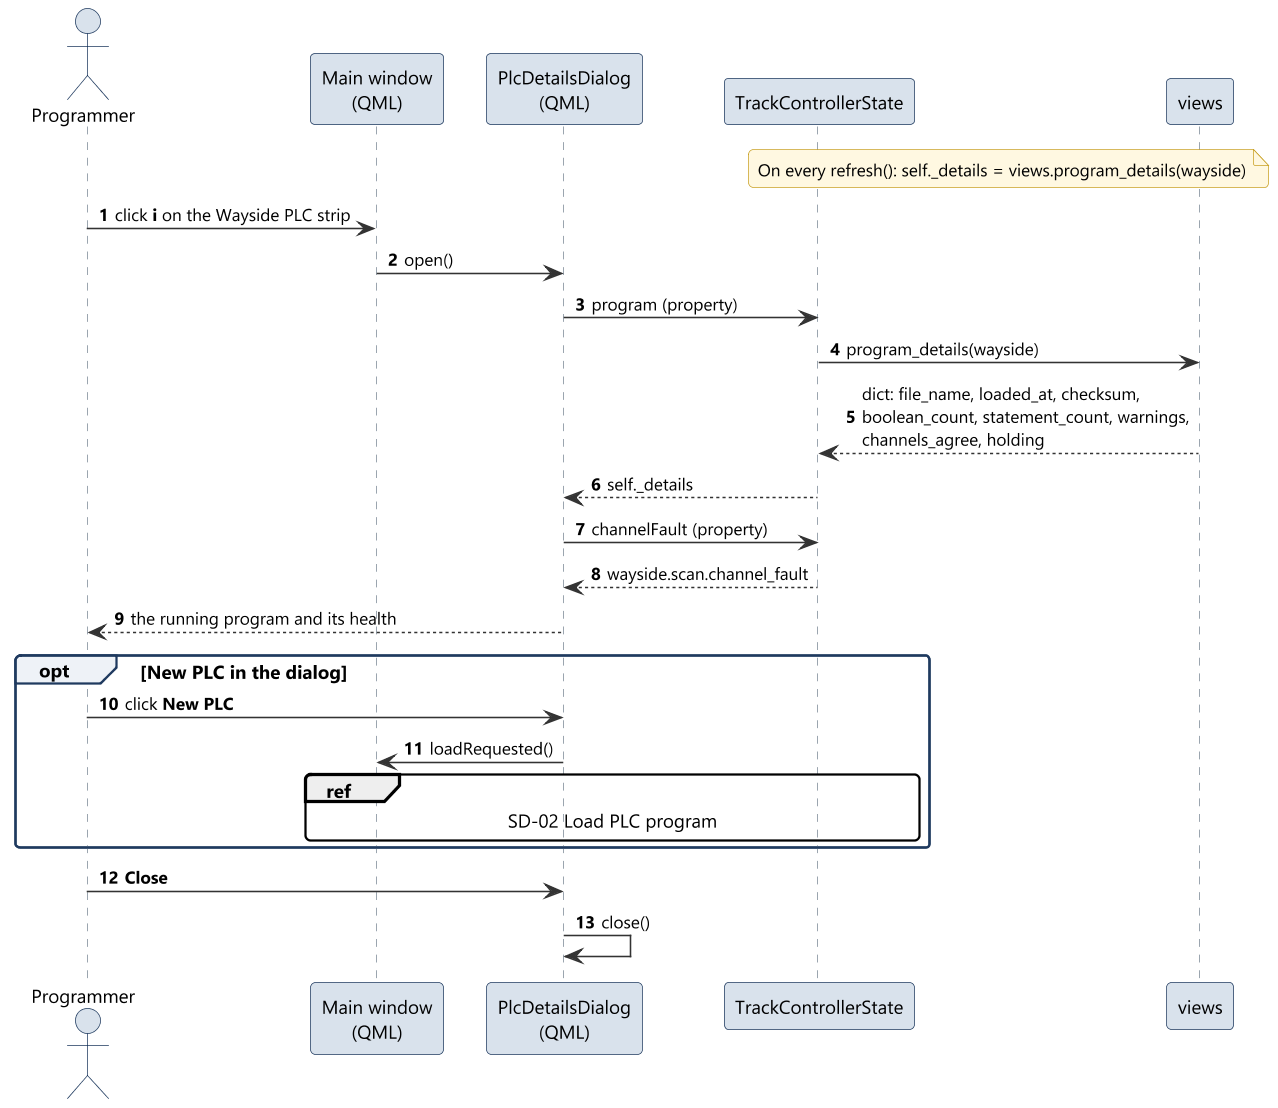

The diagram above was rendered by PlantUML. Its source (embedded in the PNG):
@startuml sd05_plc_details
!include ../style.iuml
autonumber

actor Programmer as P
participant "Main window\n(QML)" as QML
participant "PlcDetailsDialog\n(QML)" as Details
participant "TrackControllerState" as State
participant "views" as Views

note over State, Views
  On every refresh(): self._details = views.program_details(wayside)
end note
P -> QML : click **i** on the Wayside PLC strip
QML -> Details : open()
Details -> State : program (property)
State -> Views : program_details(wayside)
Views --> State : dict: file_name, loaded_at, checksum,\nboolean_count, statement_count, warnings,\nchannels_agree, holding
State --> Details : self._details
Details -> State : channelFault (property)
State --> Details : wayside.scan.channel_fault
Details --> P : the running program and its health
opt **New PLC** in the dialog
  P -> Details : click **New PLC**
  Details -> QML : loadRequested()
  ref over QML, State : SD-02 Load PLC program
end
P -> Details : **Close**
Details -> Details : close()
@enduml